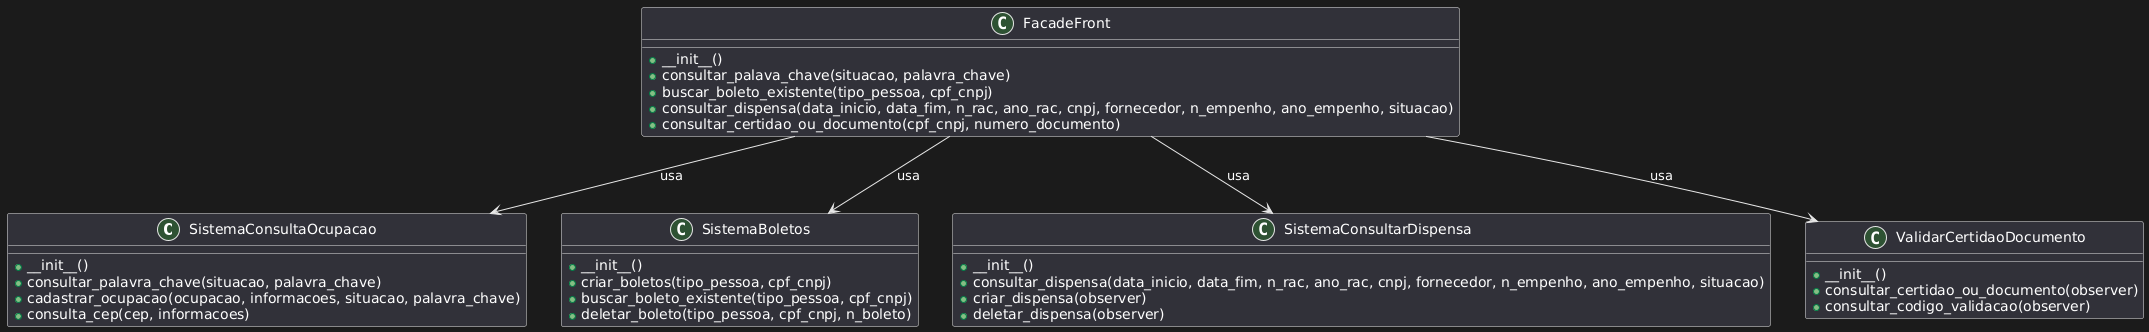

The diagram above was rendered by PlantUML. Its source (embedded in the PNG):
@startuml
class SistemaConsultaOcupacao {
    +__init__()
    +consultar_palavra_chave(situacao, palavra_chave)
    +cadastrar_ocupacao(ocupacao, informacoes, situacao, palavra_chave)
    +consulta_cep(cep, informacoes)
}

class SistemaBoletos {
    +__init__()
    +criar_boletos(tipo_pessoa, cpf_cnpj)
    +buscar_boleto_existente(tipo_pessoa, cpf_cnpj)
    +deletar_boleto(tipo_pessoa, cpf_cnpj, n_boleto)
}

class SistemaConsultarDispensa {
    +__init__()
    +consultar_dispensa(data_inicio, data_fim, n_rac, ano_rac, cnpj, fornecedor, n_empenho, ano_empenho, situacao)
    +criar_dispensa(observer)
    +deletar_dispensa(observer)
}

class ValidarCertidaoDocumento {
    +__init__()
    +consultar_certidao_ou_documento(observer)
    +consultar_codigo_validacao(observer)
}

class FacadeFront {
    +__init__()
    +consultar_palava_chave(situacao, palavra_chave)
    +buscar_boleto_existente(tipo_pessoa, cpf_cnpj)
    +consultar_dispensa(data_inicio, data_fim, n_rac, ano_rac, cnpj, fornecedor, n_empenho, ano_empenho, situacao)
    +consultar_certidao_ou_documento(cpf_cnpj, numero_documento)
}

FacadeFront --> SistemaConsultaOcupacao : usa
FacadeFront --> SistemaBoletos : usa
FacadeFront --> SistemaConsultarDispensa : usa
FacadeFront --> ValidarCertidaoDocumento : usa
@enduml